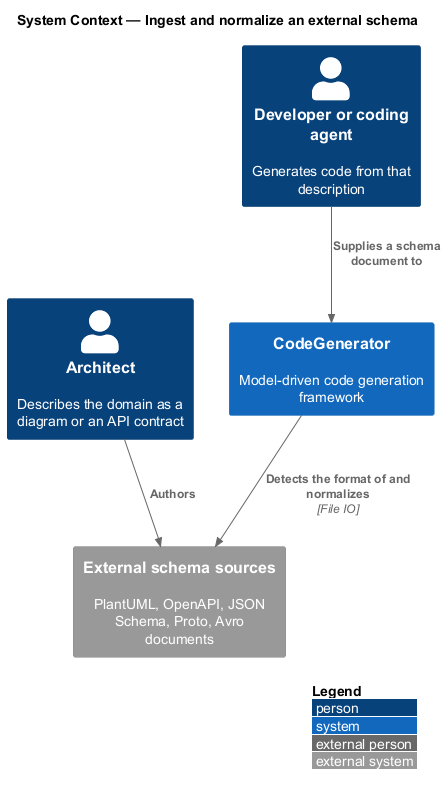

The diagram above was rendered by PlantUML. Its source (embedded in the PNG):
@startuml
!include <C4/C4_Context>
LAYOUT_WITH_LEGEND()
title System Context — Ingest and normalize an external schema

Person(architect, "Architect", "Describes the domain as a diagram or an API contract")
Person(dev, "Developer or coding agent", "Generates code from that description")
System(codegen, "CodeGenerator", "Model-driven code generation framework")
System_Ext(schemas, "External schema sources", "PlantUML, OpenAPI, JSON Schema, Proto, Avro documents")

Rel(architect, schemas, "Authors")
Rel(dev, codegen, "Supplies a schema document to")
Rel(codegen, schemas, "Detects the format of and normalizes", "File IO")
@enduml